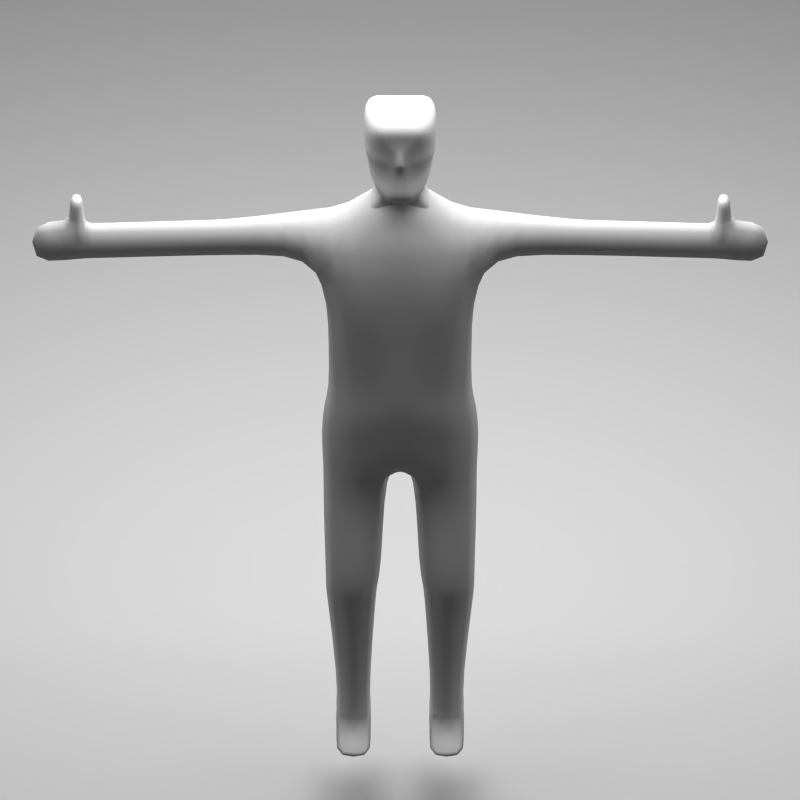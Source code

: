 # Source: blank-bodyv2.blend  (saved by Blender 2.69.0; exported with 4.5.12 LTS)
import bpy
from mathutils import Matrix  # noqa: F401  (used for matrix-valued properties, if any)

bpy.ops.wm.read_factory_settings(use_empty=True)
scene = bpy.context.scene
scene.name = 'Scene'

# ---- collections
col_collection_1 = bpy.data.collections.new('Collection 1'); scene.collection.children.link(col_collection_1)

# ---- materials (node trees are filled in below, after node groups)
mat_material_002 = bpy.data.materials.new('Material.002')
mat_material_002.alpha_threshold = 0.0
mat_material_002.roughness = 0.5
mat_material_002.line_color = (0.0, 0.0, 0.0, 1.0)

# ---- material node trees
mat_material_002.use_nodes = True; mat_material_002.node_tree.nodes.clear()
_N = mat_material_002.node_tree.nodes; _L = mat_material_002.node_tree.links
n0 = _N.new('ShaderNodeOutputMaterial'); n0.name = 'Material Output'; n0.location = (300, 300)
n1 = _N.new('ShaderNodeEmission'); n1.name = 'Emission'; n1.location = (110, 300)
n1.inputs[0].default_value = (0.8, 0.8, 0.8, 1.0)
n1.inputs[1].default_value = 4.3
_L.new(n1.outputs[0], n0.inputs[0])
n0.is_active_output = True

# ---- world
world_world = bpy.data.worlds.new('World'); scene.world = world_world
world_world.color = (0.05088, 0.05088, 0.05088)
world_world.use_sun_shadow = False
world_world.sun_shadow_jitter_overblur = 0.0
world_world.cycles.sampling_method = 'MANUAL'
world_world.cycles.sample_map_resolution = 256

# ---- cameras
cam_camera = bpy.data.cameras.new('Camera')
cam_camera.type = 'ORTHO'
cam_camera.clip_end = 100.0
cam_camera.lens = 35.0
cam_camera.sensor_width = 32.0
cam_camera.sensor_height = 18.0
cam_camera.ortho_scale = 7.314
cam_camera.dof.focus_distance = 0.0

# ---- meshes
me_cube_002 = bpy.data.meshes.new('Cube.002')
me_cube_002.from_pydata([(-0.7051, -0.9467, -1.486), (-0.02023, -0.9467, -1.466), (-1.0, -0.7309, 1.0), (0.08425, -0.7309, 1.0), (-0.8381, -0.7309, -0.3705), (0.1869, -0.5762, -0.6045), (-0.02318, -0.2942, -0.9324), (-0.6685, -0.4489, -0.9447), (-0.9213, -0.7309, -0.1375), (0.2082, -0.5762, -0.3571), (-0.9782, -0.7309, 0.2262), (0.3638, -0.7309, 0.1264), (-0.9888, -0.7309, 0.3451), (0.3512, -0.7309, 0.2926), (-1.0, 0.0, 1.0), (-0.7051, -4.136e-09, -1.486), (0.5199, 0.0, 1.0), (-0.02023, 0.0, -1.466), (-0.8381, -4.136e-09, -0.3705), (0.6987, 0.0, -0.8632), (-0.7716, -4.136e-09, -0.7958), (-0.1263, 0.0, -0.7835), (-0.9213, -4.136e-09, -0.1375), (0.5199, 0.0, -0.3571), (-0.9782, 0.0, 0.2262), (0.7413, 0.0, 0.03067), (-0.9888, 0.0, 0.3451), (0.5199, 0.0, 0.3838), (-0.9679, -0.7309, 0.1104), (0.2552, -0.701, -0.08817), (-0.9679, 0.0, 0.1104), (0.5229, 0.0, 0.0142), (-1.0, -0.7309, 0.4883), (0.3009, -0.7309, 0.4847), (-1.0, 0.0, 0.4883), (0.5199, 0.0, 0.6487), (-0.7051, -0.09321, -1.486), (0.5199, -0.2858, 1.0), (-0.8381, -0.09321, -0.3705), (-0.7716, -0.09321, -0.7958), (-0.9213, -0.09321, -0.1375), (-0.9782, -0.09321, 0.2262), (-0.9888, -0.09321, 0.3451), (-1.0, -0.09321, 1.0), (-0.02023, -0.09321, -1.466), (0.6987, -0.09321, -0.8632), (-0.1263, -0.09321, -0.7835), (0.5199, -0.09321, -0.3571), (0.5221, -0.09321, 0.07886), (0.5199, -0.09321, 0.3838), (0.5229, -0.09321, 0.0142), (-0.9679, -0.09321, 0.1104), (0.5199, -0.3024, 0.6487), (-1.0, -0.09321, 0.4883), (-0.7051, -0.1752, -1.486), (0.5199, -0.4769, 1.0), (-0.8381, -0.1752, -0.3705), (-0.7716, -0.1752, -0.7958), (-0.9213, -0.1752, -0.1375), (-0.9782, -0.1752, 0.2262), (-0.9888, -0.1752, 0.3451), (-1.0, -0.1752, 1.0), (-0.02023, -0.1752, -1.466), (0.6987, -0.3113, -0.8632), (-0.1263, -0.1553, -0.7835), (0.5199, -0.1553, -0.3571), (0.5221, -0.1752, 0.07886), (0.5199, -0.1752, 0.3538), (-0.9679, -0.1752, 0.1104), (-1.0, -0.1752, 0.4883), (0.5229, -0.1752, 0.0142), (0.5199, -0.4358, 0.6487), (0.07665, -0.9063, -1.435), (-0.6059, -0.9154, -1.454), (-0.709, -4.136e-09, -1.445), (-0.02646, 0.0, -1.426), (-0.02646, -0.09321, -1.426), (-0.709, -0.09321, -1.445), (-0.02646, -0.174, -1.426), (-0.709, -0.1752, -1.445)], [], [(78, 72, 1, 62), (72, 73, 0, 1), (65, 9, 5, 63), (9, 8, 4, 5), (63, 5, 6, 64), (5, 4, 7, 6), (70, 29, 9, 65), (29, 28, 8, 9), (67, 13, 11, 66), (13, 12, 10, 11), (71, 33, 13, 67), (33, 32, 12, 13), (77, 74, 15, 36), (36, 15, 17, 44), (37, 16, 14, 43), (40, 22, 18, 38), (38, 18, 20, 39), (51, 30, 22, 40), (42, 26, 24, 41), (53, 34, 26, 42), (66, 11, 29, 70), (11, 10, 28, 29), (41, 24, 30, 51), (55, 3, 33, 71), (3, 2, 32, 33), (43, 14, 34, 53), (75, 76, 44, 17), (23, 47, 45, 19), (19, 45, 46, 21), (31, 50, 47, 23), (27, 49, 48, 25), (35, 52, 49, 27), (79, 77, 36, 54), (54, 36, 44, 62), (55, 37, 43, 61), (58, 40, 38, 56), (56, 38, 39, 57), (68, 51, 40, 58), (60, 42, 41, 59), (69, 53, 42, 60), (25, 48, 50, 31), (59, 41, 51, 68), (16, 37, 52, 35), (61, 43, 53, 69), (76, 78, 62, 44), (47, 65, 63, 45), (45, 63, 64, 46), (50, 70, 65, 47), (49, 67, 66, 48), (52, 71, 67, 49), (48, 66, 70, 50), (37, 55, 71, 52), (73, 79, 54, 0), (0, 54, 62, 1), (3, 55, 61, 2), (8, 58, 56, 4), (4, 56, 57, 7), (28, 68, 58, 8), (12, 60, 59, 10), (32, 69, 60, 12), (10, 59, 68, 28), (2, 61, 69, 32), (64, 6, 72, 78), (6, 7, 73, 72), (39, 20, 74, 77), (21, 46, 76, 75), (57, 39, 77, 79), (46, 64, 78, 76), (7, 57, 79, 73)])
me_cube_002.polygons.foreach_set('use_smooth', [True] * 69)
me_cube_002.use_remesh_preserve_volume = False
me_cube_002.use_remesh_preserve_attributes = False
me_cube_002.use_mirror_vertex_groups = False
me_cube_002.update()
me_cube_001 = bpy.data.meshes.new('Cube.001')
me_cube_001.from_pydata([(-0.1841, -0.5347, -0.9123), (0.2583, -0.04755, -0.9123), (-0.2076, -0.4235, 1.067), (0.2583, -0.5347, -0.9123), (-0.2096, -0.5544, 1.067), (0.1899, -0.4235, 1.067), (-0.1841, -0.04755, -0.9123), (0.215, -0.5544, 1.067), (-0.2872, 0.0, 1.067), (-0.1841, 0.0, -0.9123), (0.2694, 0.0, 1.067), (0.2583, 0.0, -0.9123), (-0.1447, -0.4404, -2.774), (0.1451, -0.1883, -2.834), (0.1451, -0.4404, -2.834), (-0.1447, -0.1883, -2.774), (-0.2334, -0.4404, -2.936), (-0.09643, -0.1883, -2.936), (-0.09643, -0.4404, -2.936), (-0.2334, -0.1883, -2.936), (0.5316, -0.1883, -2.877), (0.5316, -0.4404, -2.877), (0.5316, -0.1883, -2.936), (0.5316, -0.4404, -2.936), (0.2804, -0.4404, -2.877), (0.2804, -0.4404, -2.936), (0.2804, -0.1883, -2.936), (0.2804, -0.1883, -2.877), (0.1924, -0.1978, -2.566), (0.1924, -0.4309, -2.566), (-0.06716, -0.4309, -2.566), (-0.06716, -0.1978, -2.566), (-0.2637, -0.5561, -0.6927), (-0.2637, -0.04755, -0.6927), (0.2583, -0.04755, -0.6927), (0.2583, -0.5561, -0.6927), (-0.254, 0.0, -0.6927), (0.2583, 0.0, -0.6927), (-0.2096, -0.5811, 0.6241), (-0.2872, -0.2613, 0.6241), (0.3227, -0.2613, 0.6241), (0.215, -0.5811, 0.6241), (-0.2872, 0.0, 0.6241), (0.2694, 0.0, 0.6241), (-0.1003, -1.21, 0.9919), (0.1057, -1.21, 0.9919), (-0.1003, -1.21, 0.6996), (0.1057, -1.21, 0.6996), (-0.1003, -1.349, 0.9919), (0.1057, -1.349, 0.9919), (-0.1003, -1.349, 0.6996), (0.1057, -1.349, 0.6996), (-0.09222, -2.117, 0.9693), (0.09763, -2.117, 0.9693), (-0.09222, -2.117, 0.6729), (0.09763, -2.117, 0.6729), (-0.09222, -2.505, 0.9993), (0.09763, -2.505, 0.9993), (-0.09222, -2.505, 0.6241), (0.09763, -2.505, 0.6241), (-0.09308, -2.084, 0.6729), (0.09849, -2.084, 0.6729), (0.09849, -2.084, 0.9693), (-0.09308, -2.084, 0.9693), (-0.2613, -0.5347, -0.4321), (-0.265, -0.04755, -0.4321), (0.2968, -0.04755, -0.4321), (0.2932, -0.5347, -0.4321), (-0.2554, 0.0, -0.4321), (0.2968, 0.0, -0.4321), (-0.1579, -0.4963, -0.3163), (-0.1579, -0.04755, -0.3163), (0.2968, -0.04755, -0.3085), (0.2395, -0.4963, -0.3085), (-0.1579, 0.0, -0.3163), (0.2968, 0.0, -0.3085), (-0.2012, -0.4963, 0.3477), (-0.2205, -0.2613, 0.3477), (0.3227, -0.2613, 0.3477), (0.2543, -0.4963, 0.3477), (-0.2107, 0.0, 0.3477), (0.2694, 0.0, 0.3477), (-0.145, -0.7368, 0.7231), (0.1504, -0.7368, 0.7231), (0.1504, -0.7341, 1.04), (-0.145, -0.7341, 1.04), (0.3598, -0.11, -1.611), (0.3598, -0.5187, -1.611), (0.0269, -0.5187, -1.611), (0.0269, -0.11, -1.611), (0.3735, -0.1404, -1.766), (0.3735, -0.5176, -1.766), (-0.004745, -0.5176, -1.766), (-0.004745, -0.1404, -1.766), (0.3632, -0.1482, -1.826), (0.3632, -0.5099, -1.826), (-0.01146, -0.5099, -1.826), (-0.01146, -0.1482, -1.826), (-0.197, -0.4963, 0.009103), (-0.197, -0.1703, 0.009103), (0.2811, -0.1703, 0.01695), (0.248, -0.4963, 0.01695), (-0.197, 0.0, 0.009103), (0.2811, 0.0, 0.01695), (-0.1432, -0.1518, 1.163), (0.01956, -0.1518, 1.163), (-0.1432, 0.0, 1.163), (0.01956, 0.0, 1.163), (-0.1432, -0.1518, 1.313), (0.01956, -0.1518, 1.313), (-0.1432, 0.0, 1.313), (0.01956, 0.0, 1.313), (0.2447, -0.09074, -1.145), (0.2447, -0.5379, -1.145), (-0.1253, -0.5379, -1.145), (-0.1253, -0.09074, -1.145), (-0.09222, -2.249, 0.659), (0.09763, -2.249, 0.659), (0.09763, -2.249, 0.9779), (-0.09222, -2.249, 0.9779), (-0.0733, -2.141, 1.165), (0.07871, -2.141, 1.165), (0.07871, -2.223, 1.171), (-0.0733, -2.223, 1.171), (-0.0829, -2.232, 1.123), (0.0883, -2.232, 1.123), (-0.0829, -2.14, 1.115), (0.0883, -2.14, 1.115), (-0.08407, -2.242, 1.009), (-0.08407, -2.126, 1.001), (0.08947, -2.242, 1.009), (0.08947, -2.126, 1.001)], [], [(24, 25, 23, 21), (7, 5, 2, 4), (34, 35, 3, 1), (35, 32, 0, 3), (28, 29, 14, 13), (32, 33, 6, 0), (33, 36, 9, 6), (37, 34, 1, 11), (6, 9, 11, 1), (109, 111, 110, 108), (29, 30, 12, 14), (30, 31, 15, 12), (31, 28, 13, 15), (16, 19, 17, 18), (14, 12, 16, 18), (12, 15, 19, 16), (15, 13, 17, 19), (20, 21, 23, 22), (26, 27, 20, 22), (25, 26, 22, 23), (27, 24, 21, 20), (14, 18, 25, 24), (17, 13, 27, 26), (18, 17, 26, 25), (13, 14, 24, 27), (94, 95, 29, 28), (95, 96, 30, 29), (96, 97, 31, 30), (97, 94, 28, 31), (66, 67, 35, 34), (67, 64, 32, 35), (64, 65, 33, 32), (65, 68, 36, 33), (69, 66, 34, 37), (5, 7, 41, 40), (82, 83, 47, 46), (4, 2, 39, 38), (2, 8, 42, 39), (10, 5, 40, 43), (46, 47, 51, 50), (83, 84, 45, 47), (84, 85, 44, 45), (85, 82, 46, 44), (60, 61, 55, 54), (47, 45, 49, 51), (45, 44, 48, 49), (44, 46, 50, 48), (116, 117, 59, 58), (61, 62, 53, 55), (62, 63, 52, 53), (63, 60, 54, 52), (57, 56, 58, 59), (117, 118, 57, 59), (118, 119, 56, 57), (119, 116, 58, 56), (50, 51, 61, 60), (51, 49, 62, 61), (49, 48, 63, 62), (48, 50, 60, 63), (72, 73, 67, 66), (73, 70, 64, 67), (70, 71, 65, 64), (71, 74, 68, 65), (75, 72, 66, 69), (100, 101, 73, 72), (101, 98, 70, 73), (98, 99, 71, 70), (99, 102, 74, 71), (103, 100, 72, 75), (40, 41, 79, 78), (41, 38, 76, 79), (38, 39, 77, 76), (39, 42, 80, 77), (43, 40, 78, 81), (38, 41, 83, 82), (41, 7, 84, 83), (7, 4, 85, 84), (4, 38, 82, 85), (112, 113, 87, 86), (113, 114, 88, 87), (114, 115, 89, 88), (115, 112, 86, 89), (86, 87, 91, 90), (87, 88, 92, 91), (88, 89, 93, 92), (89, 86, 90, 93), (90, 91, 95, 94), (91, 92, 96, 95), (92, 93, 97, 96), (93, 90, 94, 97), (78, 79, 101, 100), (79, 76, 98, 101), (76, 77, 99, 98), (77, 80, 102, 99), (81, 78, 100, 103), (5, 10, 107, 105), (8, 2, 104, 106), (2, 5, 105, 104), (105, 107, 111, 109), (106, 104, 108, 110), (104, 105, 109, 108), (1, 3, 113, 112), (3, 0, 114, 113), (0, 6, 115, 114), (6, 1, 112, 115), (54, 55, 117, 116), (55, 53, 118, 117), (124, 125, 122, 123), (52, 54, 116, 119), (121, 120, 123, 122), (126, 124, 123, 120), (125, 127, 121, 122), (127, 126, 120, 121), (128, 130, 125, 124), (129, 128, 124, 126), (130, 131, 127, 125), (131, 129, 126, 127), (119, 118, 130, 128), (52, 119, 128, 129), (118, 53, 131, 130), (53, 52, 129, 131)])
me_cube_001.polygons.foreach_set('use_smooth', [True] * 121)
me_cube_001.use_remesh_preserve_volume = False
me_cube_001.use_remesh_preserve_attributes = False
me_cube_001.use_mirror_vertex_groups = False
me_cube_001.update()
me_plane_001 = bpy.data.meshes.new('Plane.001')
me_plane_001.from_pydata([(1.0, -1.0, 0.0), (-1.0, -1.0, 0.0), (1.0, 1.0, 0.0), (-1.0, 1.0, 0.0)], [], [(1, 0, 2, 3)])
me_plane_001.materials.append(mat_material_002)
me_plane_001.use_remesh_preserve_volume = False
me_plane_001.use_remesh_preserve_attributes = False
me_plane_001.use_mirror_vertex_groups = False
me_plane_001.update()
me_plane = bpy.data.meshes.new('Plane')
me_plane.from_pydata([(1.0, -1.0, 0.0), (-1.0, -1.0, 0.0), (1.0, 1.0, 0.0), (-1.0, 1.0, 0.0)], [], [(1, 0, 2, 3)])
me_plane.use_remesh_preserve_volume = False
me_plane.use_remesh_preserve_attributes = False
me_plane.use_mirror_vertex_groups = False
me_plane.update()

# ---- objects
ob_cube_001 = bpy.data.objects.new('Cube.001', me_cube_002)
ob_cube = bpy.data.objects.new('Cube', me_cube_001)
ob_plane_001 = bpy.data.objects.new('Plane.001', me_plane_001)
ob_plane = bpy.data.objects.new('Plane', me_plane)
ob_camera = bpy.data.objects.new('Camera', cam_camera)

# ---- transforms, parenting, visibility, modifiers, constraints
ob_cube_001.location = (0.1039, 0.0, 6.604)
ob_cube_001.scale = (0.4658, 0.4658, 0.4658)
ob_cube_001.lineart.crease_threshold = 0.0
_m = ob_cube_001.modifiers.new('Mirror', 'MIRROR')
_m.use_axis = (False, True, False)
_m = ob_cube_001.modifiers.new('Subsurf', 'SUBSURF')
_m.uv_smooth = 'PRESERVE_CORNERS'
_m.quality = 2
_m.levels = 2
_m.show_only_control_edges = False
ob_cube.location = (-0.02977, 0.0, 4.512)
ob_cube.scale = (1.354, 1.354, 1.354)
ob_cube.lineart.crease_threshold = 0.0
_m = ob_cube.modifiers.new('Mirror', 'MIRROR')
_m.use_axis = (False, True, False)
_m = ob_cube.modifiers.new('Subsurf', 'SUBSURF')
_m.uv_smooth = 'PRESERVE_CORNERS'
_m.quality = 1
_m.levels = 2
_m.render_levels = 1
_m.show_only_control_edges = False
ob_plane_001.location = (-3.514, 0.0, 11.51)
ob_plane_001.scale = (5.849, 5.849, 5.849)
ob_plane_001.hide_viewport = True
ob_plane_001.lineart.crease_threshold = 0.0
ob_plane.location = (-6.867, 0.0, 0.0)
ob_plane.scale = (7.58, 7.58, 7.58)
ob_plane.lineart.crease_threshold = 0.0
ob_camera.location = (4.241, 0.0, 6.408)
ob_camera.rotation_euler = (1.047, 0.0, 1.571)
ob_camera.lock_rotations_4d = False
ob_camera.empty_display_type = 'ARROWS'
ob_camera.color = (0.0, 0.0, 0.0, 0.0)
ob_camera.hide_viewport = True
ob_camera.display_type = 'WIRE'
ob_camera.lineart.crease_threshold = 0.0

# ---- collection membership
col_collection_1.objects.link(ob_cube_001)
col_collection_1.objects.link(ob_cube)
col_collection_1.objects.link(ob_plane_001)
col_collection_1.objects.link(ob_plane)
col_collection_1.objects.link(ob_camera)

# ---- scene / render settings (as saved in the file)
scene.camera = ob_camera
scene.frame_start = 1; scene.frame_end = 250; scene.frame_set(1)
scene.render.engine = 'CYCLES'
scene.render.image_settings.compression = 90
scene.render.resolution_x = 64
scene.render.resolution_y = 64
scene.render.dither_intensity = 0.0
scene.cycles.use_denoising = False
scene.cycles.samples = 1000
scene.cycles.sampling_pattern = 'TABULATED_SOBOL'
scene.cycles.light_sampling_threshold = 0.0
scene.cycles.use_adaptive_sampling = False
scene.cycles.use_light_tree = False
scene.cycles.blur_glossy = 0.0
scene.cycles.volume_bounces = 1
scene.cycles.pixel_filter_type = 'GAUSSIAN'
scene.cycles.sample_clamp_indirect = 0.0
scene.view_settings.view_transform = 'Standard'
bpy.context.view_layer.update()
